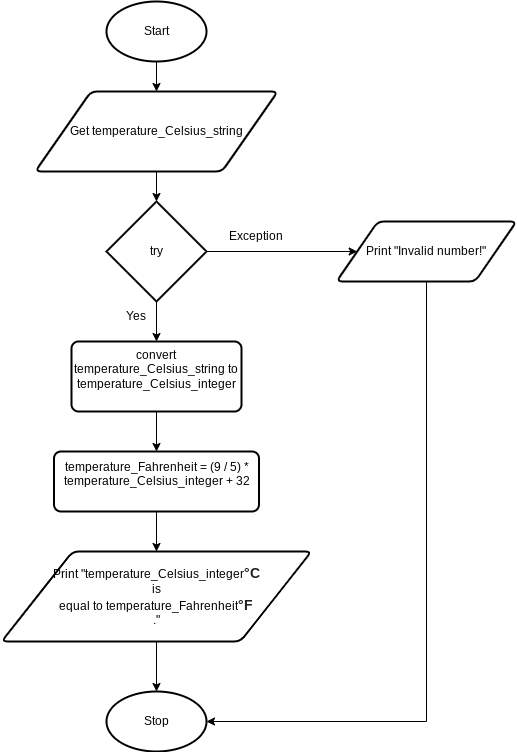

The diagram above was exported from draw.io. Its source (the exported page's mxGraphModel, read from the mxfile embedded in the PNG):
<mxGraphModel dx="594" dy="1730" grid="1" gridSize="10" guides="1" tooltips="1" connect="1" arrows="1" fold="1" page="1" pageScale="1" pageWidth="827" pageHeight="1169" math="0" shadow="0">
  <root>
    <mxCell id="0" />
    <mxCell id="1" parent="0" />
    <mxCell id="9" style="edgeStyle=none;html=1;exitX=0.5;exitY=1;exitDx=0;exitDy=0;exitPerimeter=0;entryX=0.5;entryY=0;entryDx=0;entryDy=0;" parent="1" source="2" target="3" edge="1">
      <mxGeometry relative="1" as="geometry" />
    </mxCell>
    <mxCell id="2" value="Start" style="strokeWidth=2;html=1;shape=mxgraph.flowchart.start_1;whiteSpace=wrap;" parent="1" vertex="1">
      <mxGeometry x="180" width="100" height="60" as="geometry" />
    </mxCell>
    <mxCell id="63" style="edgeStyle=none;html=1;exitX=0.5;exitY=1;exitDx=0;exitDy=0;entryX=0.5;entryY=0;entryDx=0;entryDy=0;entryPerimeter=0;" parent="1" source="3" target="62" edge="1">
      <mxGeometry relative="1" as="geometry" />
    </mxCell>
    <mxCell id="3" value="Get temperature_Celsius_string" style="shape=parallelogram;html=1;strokeWidth=2;perimeter=parallelogramPerimeter;whiteSpace=wrap;rounded=1;arcSize=12;size=0.23;" parent="1" vertex="1">
      <mxGeometry x="108.75" y="90" width="242.5" height="80" as="geometry" />
    </mxCell>
    <mxCell id="8" value="Stop" style="strokeWidth=2;html=1;shape=mxgraph.flowchart.start_1;whiteSpace=wrap;" parent="1" vertex="1">
      <mxGeometry x="180" y="690" width="100" height="60" as="geometry" />
    </mxCell>
    <mxCell id="65" style="edgeStyle=none;html=1;exitX=0.5;exitY=1;exitDx=0;exitDy=0;exitPerimeter=0;entryX=0.5;entryY=0;entryDx=0;entryDy=0;" parent="1" source="62" target="64" edge="1">
      <mxGeometry relative="1" as="geometry" />
    </mxCell>
    <mxCell id="67" style="edgeStyle=none;html=1;exitX=1;exitY=0.5;exitDx=0;exitDy=0;exitPerimeter=0;entryX=0;entryY=0.5;entryDx=0;entryDy=0;" parent="1" source="62" target="66" edge="1">
      <mxGeometry relative="1" as="geometry" />
    </mxCell>
    <mxCell id="62" value="try" style="strokeWidth=2;html=1;shape=mxgraph.flowchart.decision;whiteSpace=wrap;" parent="1" vertex="1">
      <mxGeometry x="180" y="200" width="100" height="100" as="geometry" />
    </mxCell>
    <mxCell id="69" style="edgeStyle=none;html=1;exitX=0.5;exitY=1;exitDx=0;exitDy=0;entryX=0.5;entryY=0;entryDx=0;entryDy=0;" parent="1" source="64" target="68" edge="1">
      <mxGeometry relative="1" as="geometry" />
    </mxCell>
    <mxCell id="64" value="convert temperature_Celsius_string to temperature_Celsius_integer&lt;br&gt;&amp;nbsp;" style="rounded=1;whiteSpace=wrap;html=1;absoluteArcSize=1;arcSize=14;strokeWidth=2;" parent="1" vertex="1">
      <mxGeometry x="145" y="340" width="170" height="70" as="geometry" />
    </mxCell>
    <mxCell id="72" style="edgeStyle=orthogonalEdgeStyle;html=1;exitX=0.5;exitY=1;exitDx=0;exitDy=0;entryX=1;entryY=0.5;entryDx=0;entryDy=0;entryPerimeter=0;rounded=0;" parent="1" source="66" target="8" edge="1">
      <mxGeometry relative="1" as="geometry" />
    </mxCell>
    <mxCell id="66" value="Print &quot;Invalid number!&quot;" style="shape=parallelogram;html=1;strokeWidth=2;perimeter=parallelogramPerimeter;whiteSpace=wrap;rounded=1;arcSize=12;size=0.23;" parent="1" vertex="1">
      <mxGeometry x="410" y="220" width="180" height="60" as="geometry" />
    </mxCell>
    <mxCell id="71" style="edgeStyle=none;html=1;exitX=0.5;exitY=1;exitDx=0;exitDy=0;entryX=0.5;entryY=0;entryDx=0;entryDy=0;" parent="1" source="68" target="70" edge="1">
      <mxGeometry relative="1" as="geometry" />
    </mxCell>
    <mxCell id="68" value="temperature_Fahrenheit = (9 / 5) * temperature_Celsius_integer + 32&lt;br&gt;&amp;nbsp;" style="rounded=1;whiteSpace=wrap;html=1;absoluteArcSize=1;arcSize=14;strokeWidth=2;" parent="1" vertex="1">
      <mxGeometry x="127.5" y="450" width="205" height="60" as="geometry" />
    </mxCell>
    <mxCell id="73" style="edgeStyle=orthogonalEdgeStyle;rounded=0;html=1;exitX=0.5;exitY=1;exitDx=0;exitDy=0;entryX=0.5;entryY=0;entryDx=0;entryDy=0;entryPerimeter=0;" parent="1" source="70" target="8" edge="1">
      <mxGeometry relative="1" as="geometry" />
    </mxCell>
    <mxCell id="70" value="Print &quot;temperature_Celsius_integer&lt;b style=&quot;color: rgb(32 , 33 , 36) ; font-family: &amp;#34;arial&amp;#34; , sans-serif ; font-size: 14px ; text-align: left ; background-color: rgb(255 , 255 , 255)&quot;&gt;°C&lt;/b&gt;&lt;br&gt;&amp;nbsp;is &lt;br&gt;equal to temperature_Fahrenheit&lt;b style=&quot;color: rgb(32 , 33 , 36) ; font-family: &amp;#34;arial&amp;#34; , sans-serif ; font-size: 14px ; text-align: left ; background-color: rgb(255 , 255 , 255)&quot;&gt;°F&lt;/b&gt;&lt;br&gt;.&quot;" style="shape=parallelogram;html=1;strokeWidth=2;perimeter=parallelogramPerimeter;whiteSpace=wrap;rounded=1;arcSize=12;size=0.23;" parent="1" vertex="1">
      <mxGeometry x="75" y="550" width="310" height="90" as="geometry" />
    </mxCell>
    <mxCell id="74" value="Yes" style="text;html=1;strokeColor=none;fillColor=none;align=center;verticalAlign=middle;whiteSpace=wrap;rounded=0;" parent="1" vertex="1">
      <mxGeometry x="180" y="300" width="60" height="30" as="geometry" />
    </mxCell>
    <mxCell id="75" value="Exception" style="text;html=1;strokeColor=none;fillColor=none;align=center;verticalAlign=middle;whiteSpace=wrap;rounded=0;" parent="1" vertex="1">
      <mxGeometry x="300" y="220" width="60" height="30" as="geometry" />
    </mxCell>
  </root>
</mxGraphModel>